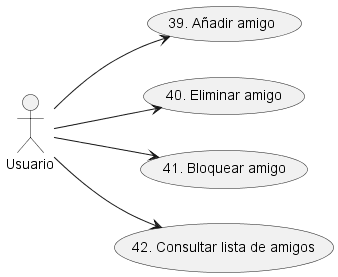

The diagram above was rendered by PlantUML. Its source (embedded in the PNG):
@startuml CU_Administración_Amistades
left to right direction
actor :Usuario: as U
U --> (39. Añadir amigo)
U --> (40. Eliminar amigo)
U --> (41. Bloquear amigo)
U --> (42. Consultar lista de amigos)
@enduml